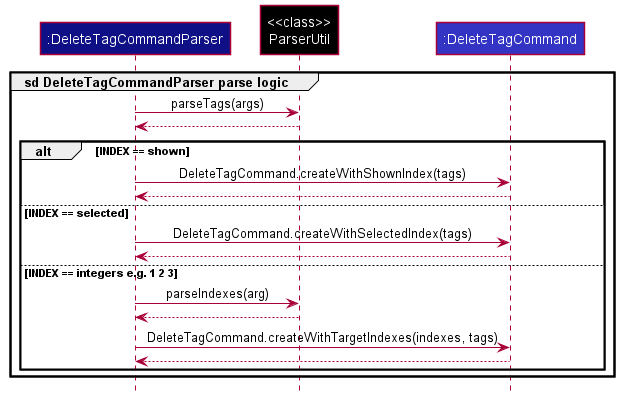

The diagram above was rendered by PlantUML. Its source (embedded in the PNG):
@startuml
!include style.puml

participant ":DeleteTagCommandParser" as DeleteTagCommandParser LOGIC_COLOR_T4
participant "<<class>>\nParserUtil" as ParserUtil USER_COLOR
participant ":DeleteTagCommand" as DeleteTagCommand LOGIC_COLOR

group sd DeleteTagCommandParser parse logic
    DeleteTagCommandParser -> ParserUtil : parseTags(args)
    ParserUtil --> DeleteTagCommandParser
    alt INDEX == shown
      DeleteTagCommandParser -> DeleteTagCommand : DeleteTagCommand.createWithShownIndex(tags)
      DeleteTagCommand --> DeleteTagCommandParser
    else INDEX == selected
      DeleteTagCommandParser -> DeleteTagCommand : DeleteTagCommand.createWithSelectedIndex(tags)
      DeleteTagCommand --> DeleteTagCommandParser
    else INDEX == integers e.g. 1 2 3
      DeleteTagCommandParser -> ParserUtil : parseIndexes(arg)
      ParserUtil --> DeleteTagCommandParser
      DeleteTagCommandParser -> DeleteTagCommand : DeleteTagCommand.createWithTargetIndexes(indexes, tags)
      DeleteTagCommand --> DeleteTagCommandParser
    end
end
@enduml